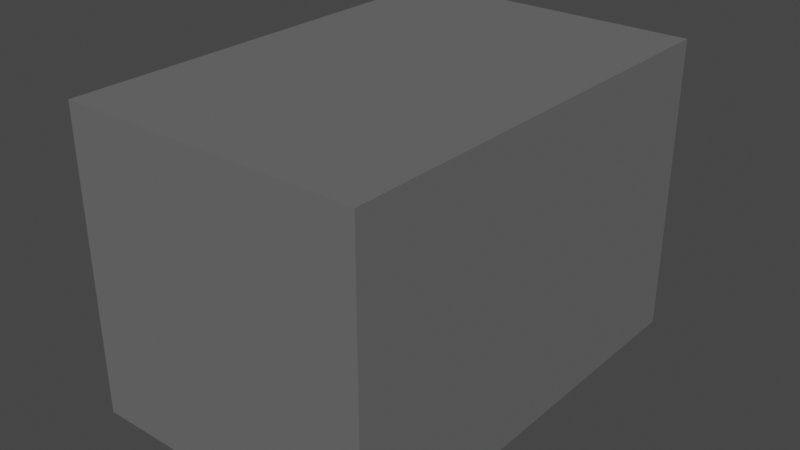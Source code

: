 # Source: aimant.blend  (saved by Blender 3.1.7; exported with 4.5.12 LTS)
import bpy
from mathutils import Matrix  # noqa: F401  (used for matrix-valued properties, if any)

bpy.ops.wm.read_factory_settings(use_empty=True)
scene = bpy.context.scene
scene.name = 'Scene'

# ---- collections
col_collection = bpy.data.collections.new('Collection'); scene.collection.children.link(col_collection)

# ---- materials (node trees are filled in below, after node groups)
mat_material_001 = bpy.data.materials.new('Material.001')
mat_material_001.use_transparent_shadow = False
mat_material_001.diffuse_color = (0.1424, 0.1424, 0.1424, 1.0)

# ---- material node trees

# ---- world
world_world = bpy.data.worlds.new('World'); scene.world = world_world
world_world.use_nodes = True; world_world.node_tree.nodes.clear()
_N = world_world.node_tree.nodes; _L = world_world.node_tree.links
n0 = _N.new('ShaderNodeOutputWorld'); n0.name = 'World Output'; n0.location = (300, 300)
n1 = _N.new('ShaderNodeBackground'); n1.name = 'Background'; n1.location = (10, 300)
n1.inputs[0].default_value = (0.05088, 0.05088, 0.05088, 1.0)
_L.new(n1.outputs[0], n0.inputs[0])
n0.is_active_output = True
world_world.color = (0.05088, 0.05088, 0.05088)
world_world.use_sun_shadow = False
world_world.sun_shadow_jitter_overblur = 0.0

# ---- meshes
me_assem1___aimant_1 = bpy.data.meshes.new('Assem1 - aimant-1')
me_assem1___aimant_1.from_pydata([(125.3, 226.5, 340.7), (125.3, 226.5, 320.7), (125.3, 196.5, 340.7), (125.3, 196.5, 320.7), (145.3, 226.5, 340.7), (145.3, 196.5, 340.7), (145.3, 226.5, 320.7), (145.3, 196.5, 320.7)], [], [(0, 1, 2), (2, 1, 3), (4, 0, 5), (5, 0, 2), (6, 4, 7), (7, 4, 5), (1, 6, 3), (3, 6, 7), (4, 6, 0), (0, 6, 1), (7, 5, 3), (3, 5, 2)])
me_assem1___aimant_1.materials.append(mat_material_001)
me_assem1___aimant_1.use_remesh_fix_poles = True
me_assem1___aimant_1.use_remesh_preserve_attributes = False
me_assem1___aimant_1.update()

# ---- objects
ob_assem1___aimant_1 = bpy.data.objects.new('Assem1 - aimant-1', me_assem1___aimant_1)

# ---- transforms, parenting, visibility, modifiers, constraints
ob_assem1___aimant_1.location = (-136.1, -210.7, -330.9)

# ---- collection membership
scene.collection.objects.link(ob_assem1___aimant_1)

# ---- scene / render settings (as saved in the file)
scene.frame_start = 1; scene.frame_end = 250; scene.frame_set(0)
scene.render.engine = 'BLENDER_EEVEE_NEXT'
scene.cycles.sampling_pattern = 'TABULATED_SOBOL'
scene.cycles.use_light_tree = False
scene.view_settings.view_transform = 'Filmic'
bpy.context.view_layer.update()

# ---- added for rendering (the .blend has no active camera and no usable light): camera, sun
cam_auto = bpy.data.cameras.new('AutoCamera')
cam_auto.lens = 50.0
cam_auto.sensor_width = 36.0
cam_auto.clip_end = 1000.0
ob_auto_camera = bpy.data.objects.new('AutoCamera', cam_auto)
scene.collection.objects.link(ob_auto_camera)
ob_auto_camera.location = (37.3256, -44.9785, 30.3401)
ob_auto_camera.rotation_euler = (1.09748, -7.21219e-08, 0.694738)
scene.camera = ob_auto_camera
light_auto_sun = bpy.data.lights.new('AutoSun', 'SUN')
light_auto_sun.energy = 3.0
light_auto_sun.angle = 0.0523599
ob_auto_sun = bpy.data.objects.new('AutoSun', light_auto_sun)
scene.collection.objects.link(ob_auto_sun)
ob_auto_sun.rotation_euler = (0.872665, 0.174533, 0.523599)
bpy.context.view_layer.update()
